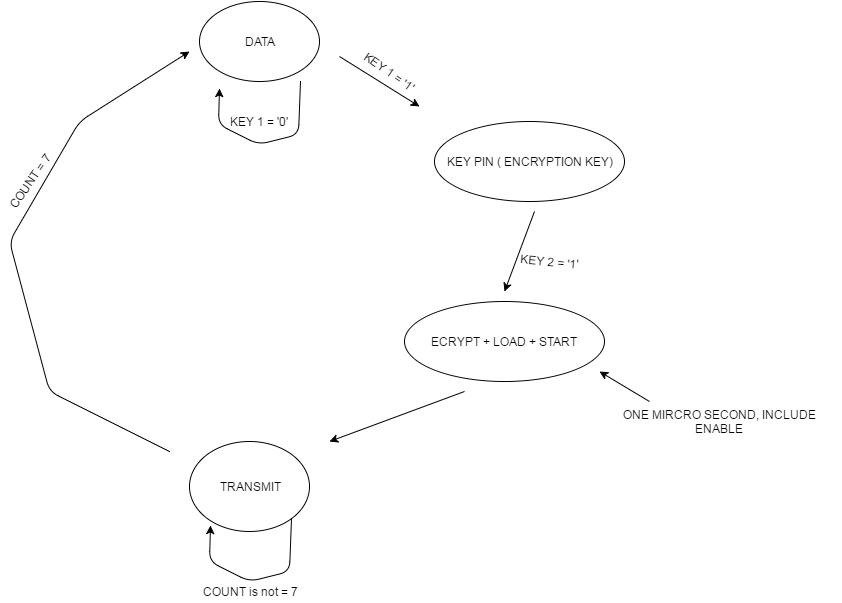

The diagram above was exported from draw.io. Its source (the exported page's mxGraphModel, read from the mxfile embedded in the PNG):
<mxGraphModel dx="1430" dy="769" grid="1" gridSize="10" guides="1" tooltips="1" connect="1" arrows="1" fold="1" page="1" pageScale="1" pageWidth="850" pageHeight="1100" background="#ffffff" math="0" shadow="0">
  <root>
    <mxCell id="0" />
    <mxCell id="1" parent="0" />
    <mxCell id="15b052cf257e9d93-1" value="DATA" style="ellipse;whiteSpace=wrap;html=1;" vertex="1" parent="1">
      <mxGeometry x="320" y="40" width="120" height="80" as="geometry" />
    </mxCell>
    <mxCell id="15b052cf257e9d93-2" value="KEY PIN ( ENCRYPTION KEY)" style="ellipse;whiteSpace=wrap;html=1;" vertex="1" parent="1">
      <mxGeometry x="555" y="160" width="190" height="80" as="geometry" />
    </mxCell>
    <mxCell id="15b052cf257e9d93-3" value="ECRYPT + LOAD + START" style="ellipse;whiteSpace=wrap;html=1;" vertex="1" parent="1">
      <mxGeometry x="525" y="340" width="200" height="80" as="geometry" />
    </mxCell>
    <mxCell id="15b052cf257e9d93-5" value="" style="endArrow=classic;html=1;" edge="1" parent="1">
      <mxGeometry width="50" height="50" relative="1" as="geometry">
        <mxPoint x="460" y="95" as="sourcePoint" />
        <mxPoint x="540" y="145" as="targetPoint" />
      </mxGeometry>
    </mxCell>
    <mxCell id="15b052cf257e9d93-7" value="TRANSMIT" style="ellipse;whiteSpace=wrap;html=1;" vertex="1" parent="1">
      <mxGeometry x="310" y="480" width="120" height="90" as="geometry" />
    </mxCell>
    <mxCell id="15b052cf257e9d93-8" value="" style="endArrow=classic;html=1;" edge="1" parent="1">
      <mxGeometry width="50" height="50" relative="1" as="geometry">
        <mxPoint x="655" y="250" as="sourcePoint" />
        <mxPoint x="625" y="330" as="targetPoint" />
      </mxGeometry>
    </mxCell>
    <mxCell id="15b052cf257e9d93-10" value="" style="endArrow=classic;html=1;" edge="1" parent="1">
      <mxGeometry width="50" height="50" relative="1" as="geometry">
        <mxPoint x="585" y="430" as="sourcePoint" />
        <mxPoint x="450" y="480" as="targetPoint" />
      </mxGeometry>
    </mxCell>
    <mxCell id="15b052cf257e9d93-11" value="" style="endArrow=classic;html=1;" edge="1" parent="1">
      <mxGeometry width="50" height="50" relative="1" as="geometry">
        <mxPoint x="290" y="490" as="sourcePoint" />
        <mxPoint x="310" y="90" as="targetPoint" />
        <Array as="points">
          <mxPoint x="170" y="430" />
          <mxPoint x="130" y="280" />
          <mxPoint x="200" y="160" />
        </Array>
      </mxGeometry>
    </mxCell>
    <mxCell id="15b052cf257e9d93-12" value="ONE MIRCRO SECOND, INCLUDE ENABLE" style="text;html=1;strokeColor=none;fillColor=none;align=center;verticalAlign=middle;whiteSpace=wrap;" vertex="1" parent="1">
      <mxGeometry x="720" y="440" width="240" height="40" as="geometry" />
    </mxCell>
    <mxCell id="15b052cf257e9d93-13" value="" style="endArrow=classic;html=1;" edge="1" parent="1">
      <mxGeometry width="50" height="50" relative="1" as="geometry">
        <mxPoint x="770" y="440" as="sourcePoint" />
        <mxPoint x="720" y="410" as="targetPoint" />
      </mxGeometry>
    </mxCell>
    <mxCell id="15b052cf257e9d93-14" value="COUNT = 7" style="text;html=1;strokeColor=none;fillColor=none;align=center;verticalAlign=middle;whiteSpace=wrap;rotation=-55;" vertex="1" parent="1">
      <mxGeometry x="115" y="210" width="70" height="20" as="geometry" />
    </mxCell>
    <mxCell id="15b052cf257e9d93-15" value="" style="endArrow=classic;html=1;exitX=1;exitY=1;entryX=0.175;entryY=0.933;entryPerimeter=0;" edge="1" parent="1" source="15b052cf257e9d93-7" target="15b052cf257e9d93-7">
      <mxGeometry width="50" height="50" relative="1" as="geometry">
        <mxPoint x="380" y="640" as="sourcePoint" />
        <mxPoint x="320" y="580" as="targetPoint" />
        <Array as="points">
          <mxPoint x="410" y="610" />
          <mxPoint x="370" y="620" />
          <mxPoint x="330" y="600" />
        </Array>
      </mxGeometry>
    </mxCell>
    <mxCell id="15b052cf257e9d93-16" value="COUNT is not = 7" style="text;html=1;strokeColor=none;fillColor=none;align=center;verticalAlign=middle;whiteSpace=wrap;rotation=0;" vertex="1" parent="1">
      <mxGeometry x="310" y="620" width="120" height="20" as="geometry" />
    </mxCell>
    <mxCell id="15b052cf257e9d93-17" value="" style="endArrow=classic;html=1;exitX=1;exitY=1;entryX=0.175;entryY=0.933;entryPerimeter=0;" edge="1" parent="1">
      <mxGeometry width="50" height="50" relative="1" as="geometry">
        <mxPoint x="421" y="120" as="sourcePoint" />
        <mxPoint x="340" y="127" as="targetPoint" />
        <Array as="points">
          <mxPoint x="419" y="173" />
          <mxPoint x="379" y="183" />
          <mxPoint x="339" y="163" />
        </Array>
      </mxGeometry>
    </mxCell>
    <mxCell id="15b052cf257e9d93-18" value="KEY 1 = '0'&amp;nbsp;" style="text;html=1;strokeColor=none;fillColor=none;align=center;verticalAlign=middle;whiteSpace=wrap;" vertex="1" parent="1">
      <mxGeometry x="300" y="150" width="160" height="20" as="geometry" />
    </mxCell>
    <mxCell id="15b052cf257e9d93-19" value="KEY 1 = '1'" style="text;html=1;strokeColor=none;fillColor=none;align=center;verticalAlign=middle;whiteSpace=wrap;rotation=35;" vertex="1" parent="1">
      <mxGeometry x="430" y="100" width="160" height="20" as="geometry" />
    </mxCell>
    <mxCell id="15b052cf257e9d93-20" value="KEY 2 = '1'" style="text;html=1;strokeColor=none;fillColor=none;align=center;verticalAlign=middle;whiteSpace=wrap;rotation=5;" vertex="1" parent="1">
      <mxGeometry x="590" y="290" width="160" height="20" as="geometry" />
    </mxCell>
  </root>
</mxGraphModel>